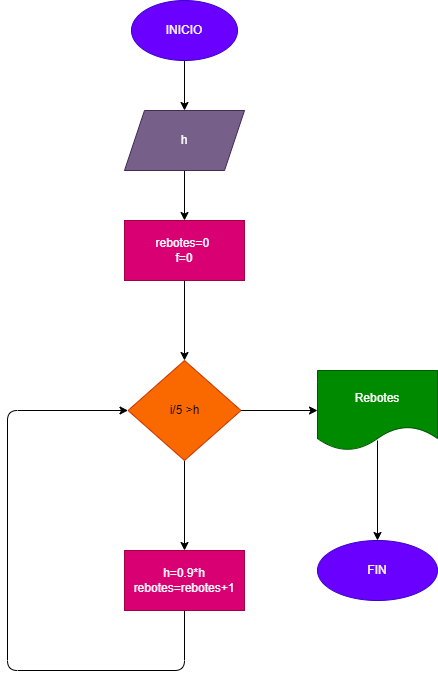

The diagram above was exported from draw.io. Its source (the exported page's mxGraphModel, read from the mxfile embedded in the PNG):
<mxGraphModel dx="820" dy="566" grid="1" gridSize="10" guides="1" tooltips="1" connect="1" arrows="1" fold="1" page="1" pageScale="1" pageWidth="827" pageHeight="1169" math="0" shadow="0">
  <root>
    <mxCell id="0" />
    <mxCell id="1" parent="0" />
    <mxCell id="4" value="" style="edgeStyle=none;html=1;" edge="1" parent="1" source="2" target="3">
      <mxGeometry relative="1" as="geometry" />
    </mxCell>
    <mxCell id="2" value="INICIO" style="ellipse;whiteSpace=wrap;html=1;fillColor=#6a00ff;fontColor=#ffffff;strokeColor=#3700CC;" vertex="1" parent="1">
      <mxGeometry x="354" y="10" width="106" height="60" as="geometry" />
    </mxCell>
    <mxCell id="6" value="" style="edgeStyle=none;html=1;" edge="1" parent="1" source="3" target="5">
      <mxGeometry relative="1" as="geometry" />
    </mxCell>
    <mxCell id="3" value="h" style="shape=parallelogram;perimeter=parallelogramPerimeter;whiteSpace=wrap;html=1;fixedSize=1;fillColor=#76608a;fontColor=#ffffff;strokeColor=#432D57;" vertex="1" parent="1">
      <mxGeometry x="347" y="120" width="120" height="60" as="geometry" />
    </mxCell>
    <mxCell id="8" value="" style="edgeStyle=none;html=1;" edge="1" parent="1" source="5" target="7">
      <mxGeometry relative="1" as="geometry" />
    </mxCell>
    <mxCell id="5" value="rebotes=0&amp;nbsp;&lt;br&gt;f=0" style="whiteSpace=wrap;html=1;fillColor=#d80073;fontColor=#ffffff;strokeColor=#A50040;" vertex="1" parent="1">
      <mxGeometry x="347" y="230" width="120" height="60" as="geometry" />
    </mxCell>
    <mxCell id="10" value="" style="edgeStyle=none;html=1;" edge="1" parent="1" source="7">
      <mxGeometry relative="1" as="geometry">
        <mxPoint x="407" y="560" as="targetPoint" />
      </mxGeometry>
    </mxCell>
    <mxCell id="13" value="" style="edgeStyle=none;html=1;" edge="1" parent="1" source="7" target="12">
      <mxGeometry relative="1" as="geometry" />
    </mxCell>
    <mxCell id="7" value="i/5 &amp;gt;h" style="rhombus;whiteSpace=wrap;html=1;fillColor=#fa6800;fontColor=#000000;strokeColor=#C73500;" vertex="1" parent="1">
      <mxGeometry x="350.5" y="370" width="113" height="100" as="geometry" />
    </mxCell>
    <mxCell id="16" style="edgeStyle=none;html=1;entryX=0;entryY=0.5;entryDx=0;entryDy=0;" edge="1" parent="1" source="11" target="7">
      <mxGeometry relative="1" as="geometry">
        <Array as="points">
          <mxPoint x="407" y="680" />
          <mxPoint x="230" y="680" />
          <mxPoint x="230" y="420" />
        </Array>
      </mxGeometry>
    </mxCell>
    <mxCell id="11" value="h=0.9*h&lt;br&gt;rebotes=rebotes+1" style="rounded=0;whiteSpace=wrap;html=1;fillColor=#d80073;fontColor=#ffffff;strokeColor=#A50040;" vertex="1" parent="1">
      <mxGeometry x="347" y="560" width="120" height="60" as="geometry" />
    </mxCell>
    <mxCell id="15" value="" style="edgeStyle=none;html=1;" edge="1" parent="1" target="14">
      <mxGeometry relative="1" as="geometry">
        <mxPoint x="600" y="450" as="sourcePoint" />
      </mxGeometry>
    </mxCell>
    <mxCell id="12" value="Rebotes" style="shape=document;whiteSpace=wrap;html=1;boundedLbl=1;fillColor=#008a00;fontColor=#ffffff;strokeColor=#005700;" vertex="1" parent="1">
      <mxGeometry x="540" y="380" width="120" height="80" as="geometry" />
    </mxCell>
    <mxCell id="14" value="FIN" style="ellipse;whiteSpace=wrap;html=1;fillColor=#6a00ff;fontColor=#ffffff;strokeColor=#3700CC;" vertex="1" parent="1">
      <mxGeometry x="540" y="550" width="120" height="60" as="geometry" />
    </mxCell>
  </root>
</mxGraphModel>